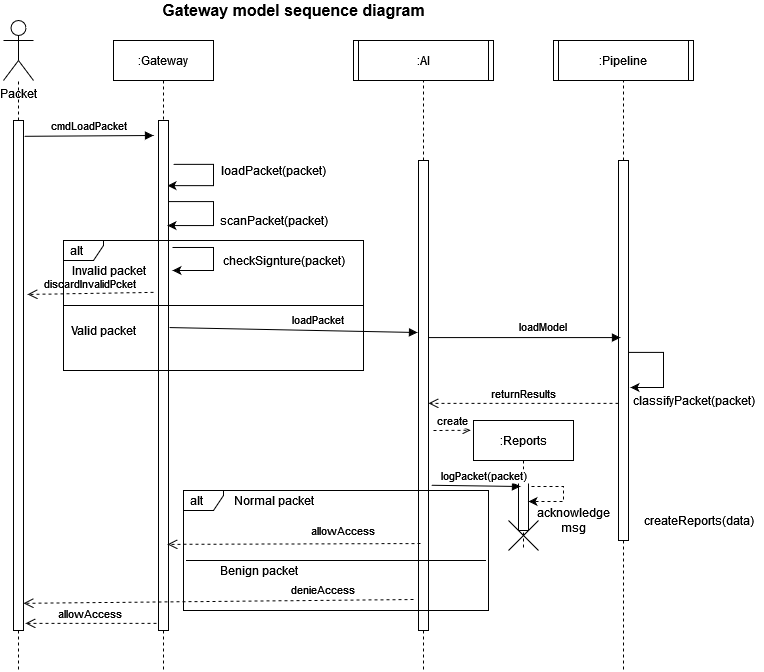

The diagram above was exported from draw.io. Its source (the exported page's mxGraphModel, read from the mxfile embedded in the PNG):
<mxGraphModel dx="842" dy="479" grid="1" gridSize="10" guides="1" tooltips="1" connect="1" arrows="1" fold="1" page="1" pageScale="1" pageWidth="850" pageHeight="1100" math="0" shadow="0">
  <root>
    <mxCell id="0" />
    <mxCell id="1" parent="0" />
    <mxCell id="k-gmk1bNkaWsz4GSu1iv-1" value=":Gateway" style="shape=umlLifeline;perimeter=lifelinePerimeter;container=1;collapsible=0;recursiveResize=0;rounded=0;shadow=0;strokeWidth=1;" vertex="1" parent="1">
      <mxGeometry x="220" y="90" width="100" height="590" as="geometry" />
    </mxCell>
    <mxCell id="k-gmk1bNkaWsz4GSu1iv-47" value="" style="edgeStyle=elbowEdgeStyle;elbow=horizontal;endArrow=classic;html=1;rounded=0;exitX=1.5;exitY=0.086;exitDx=0;exitDy=0;exitPerimeter=0;entryX=0.54;entryY=0.246;entryDx=0;entryDy=0;entryPerimeter=0;" edge="1" parent="k-gmk1bNkaWsz4GSu1iv-1" source="k-gmk1bNkaWsz4GSu1iv-2" target="k-gmk1bNkaWsz4GSu1iv-1">
      <mxGeometry width="50" height="50" relative="1" as="geometry">
        <mxPoint x="170" y="290" as="sourcePoint" />
        <mxPoint x="220" y="240" as="targetPoint" />
        <Array as="points">
          <mxPoint x="100" y="140" />
          <mxPoint x="100" y="110" />
        </Array>
      </mxGeometry>
    </mxCell>
    <mxCell id="k-gmk1bNkaWsz4GSu1iv-2" value="" style="points=[];perimeter=orthogonalPerimeter;rounded=0;shadow=0;strokeWidth=1;" vertex="1" parent="k-gmk1bNkaWsz4GSu1iv-1">
      <mxGeometry x="45" y="80" width="10" height="510" as="geometry" />
    </mxCell>
    <mxCell id="k-gmk1bNkaWsz4GSu1iv-48" value="" style="edgeStyle=elbowEdgeStyle;elbow=horizontal;endArrow=classic;html=1;rounded=0;exitX=1;exitY=0.159;exitDx=0;exitDy=0;exitPerimeter=0;entryX=0.9;entryY=0.206;entryDx=0;entryDy=0;entryPerimeter=0;" edge="1" parent="k-gmk1bNkaWsz4GSu1iv-1" source="k-gmk1bNkaWsz4GSu1iv-2" target="k-gmk1bNkaWsz4GSu1iv-2">
      <mxGeometry width="50" height="50" relative="1" as="geometry">
        <mxPoint x="170" y="150" as="sourcePoint" />
        <mxPoint x="220" y="100" as="targetPoint" />
        <Array as="points">
          <mxPoint x="100" y="180" />
          <mxPoint x="100" y="190" />
          <mxPoint x="100" y="150" />
        </Array>
      </mxGeometry>
    </mxCell>
    <mxCell id="k-gmk1bNkaWsz4GSu1iv-49" value="" style="edgeStyle=elbowEdgeStyle;elbow=horizontal;endArrow=classic;html=1;rounded=0;exitX=1.4;exitY=0.249;exitDx=0;exitDy=0;exitPerimeter=0;" edge="1" parent="k-gmk1bNkaWsz4GSu1iv-1" source="k-gmk1bNkaWsz4GSu1iv-2">
      <mxGeometry width="50" height="50" relative="1" as="geometry">
        <mxPoint x="200" y="270" as="sourcePoint" />
        <mxPoint x="59" y="230" as="targetPoint" />
        <Array as="points">
          <mxPoint x="100" y="230" />
          <mxPoint x="100" y="200" />
        </Array>
      </mxGeometry>
    </mxCell>
    <mxCell id="k-gmk1bNkaWsz4GSu1iv-7" value="Packet" style="shape=umlActor;verticalLabelPosition=bottom;verticalAlign=top;html=1;outlineConnect=0;" vertex="1" parent="1">
      <mxGeometry x="110" y="70" width="30" height="60" as="geometry" />
    </mxCell>
    <mxCell id="k-gmk1bNkaWsz4GSu1iv-15" style="edgeStyle=orthogonalEdgeStyle;rounded=0;orthogonalLoop=1;jettySize=auto;html=1;endArrow=none;endFill=0;dashed=1;" edge="1" parent="1" source="k-gmk1bNkaWsz4GSu1iv-17" target="k-gmk1bNkaWsz4GSu1iv-7">
      <mxGeometry relative="1" as="geometry">
        <mxPoint x="155" y="170" as="targetPoint" />
      </mxGeometry>
    </mxCell>
    <mxCell id="k-gmk1bNkaWsz4GSu1iv-45" style="edgeStyle=none;rounded=0;orthogonalLoop=1;jettySize=auto;html=1;dashed=1;endArrow=none;endFill=0;" edge="1" parent="1" source="k-gmk1bNkaWsz4GSu1iv-17">
      <mxGeometry relative="1" as="geometry">
        <mxPoint x="125" y="600" as="targetPoint" />
      </mxGeometry>
    </mxCell>
    <mxCell id="k-gmk1bNkaWsz4GSu1iv-90" style="edgeStyle=none;rounded=0;orthogonalLoop=1;jettySize=auto;html=1;dashed=1;endArrow=none;endFill=0;" edge="1" parent="1" source="k-gmk1bNkaWsz4GSu1iv-17">
      <mxGeometry relative="1" as="geometry">
        <mxPoint x="125" y="720" as="targetPoint" />
      </mxGeometry>
    </mxCell>
    <mxCell id="k-gmk1bNkaWsz4GSu1iv-17" value="" style="points=[];perimeter=orthogonalPerimeter;rounded=0;shadow=0;strokeWidth=1;" vertex="1" parent="1">
      <mxGeometry x="120" y="170" width="10" height="510" as="geometry" />
    </mxCell>
    <mxCell id="k-gmk1bNkaWsz4GSu1iv-18" value="cmdLoadPacket" style="verticalAlign=bottom;endArrow=block;shadow=0;strokeWidth=1;exitX=1.1;exitY=0.031;exitDx=0;exitDy=0;exitPerimeter=0;" edge="1" parent="1" source="k-gmk1bNkaWsz4GSu1iv-17">
      <mxGeometry relative="1" as="geometry">
        <mxPoint x="160" y="217" as="sourcePoint" />
        <mxPoint x="260" y="185" as="targetPoint" />
      </mxGeometry>
    </mxCell>
    <mxCell id="k-gmk1bNkaWsz4GSu1iv-25" value="allowAccess" style="verticalAlign=bottom;endArrow=open;dashed=1;endSize=8;exitX=-0.2;exitY=0.986;shadow=0;strokeWidth=1;exitDx=0;exitDy=0;exitPerimeter=0;entryX=1.2;entryY=0.986;entryDx=0;entryDy=0;entryPerimeter=0;" edge="1" parent="1" source="k-gmk1bNkaWsz4GSu1iv-2" target="k-gmk1bNkaWsz4GSu1iv-17">
      <mxGeometry relative="1" as="geometry">
        <mxPoint x="160" y="515" as="targetPoint" />
        <mxPoint x="290" y="489.9999999999993" as="sourcePoint" />
      </mxGeometry>
    </mxCell>
    <mxCell id="k-gmk1bNkaWsz4GSu1iv-19" value="loadPacket" style="verticalAlign=bottom;endArrow=block;shadow=0;strokeWidth=1;entryX=-0.1;entryY=0.366;entryDx=0;entryDy=0;entryPerimeter=0;exitX=1.1;exitY=0.406;exitDx=0;exitDy=0;exitPerimeter=0;" edge="1" parent="1" source="k-gmk1bNkaWsz4GSu1iv-2" target="k-gmk1bNkaWsz4GSu1iv-42">
      <mxGeometry x="0.1992" y="1" relative="1" as="geometry">
        <mxPoint x="290" y="230" as="sourcePoint" />
        <mxPoint x="390" y="430" as="targetPoint" />
        <mxPoint as="offset" />
      </mxGeometry>
    </mxCell>
    <mxCell id="k-gmk1bNkaWsz4GSu1iv-28" value="&lt;font style=&quot;font-size: 16px;&quot;&gt;&lt;b&gt;Gateway model sequence diagram&lt;/b&gt;&lt;/font&gt;" style="text;html=1;align=center;verticalAlign=middle;resizable=0;points=[];autosize=1;strokeColor=none;fillColor=none;" vertex="1" parent="1">
      <mxGeometry x="260" y="50" width="280" height="20" as="geometry" />
    </mxCell>
    <mxCell id="k-gmk1bNkaWsz4GSu1iv-29" value=":Reports" style="shape=umlLifeline;perimeter=lifelinePerimeter;container=1;collapsible=0;recursiveResize=0;rounded=0;shadow=0;strokeWidth=1;" vertex="1" parent="1">
      <mxGeometry x="580" y="470" width="100" height="130" as="geometry" />
    </mxCell>
    <mxCell id="k-gmk1bNkaWsz4GSu1iv-30" value="" style="points=[];perimeter=orthogonalPerimeter;rounded=0;shadow=0;strokeWidth=1;" vertex="1" parent="k-gmk1bNkaWsz4GSu1iv-29">
      <mxGeometry x="45" y="60" width="10" height="50" as="geometry" />
    </mxCell>
    <mxCell id="k-gmk1bNkaWsz4GSu1iv-46" value="" style="shape=umlDestroy;" vertex="1" parent="k-gmk1bNkaWsz4GSu1iv-29">
      <mxGeometry x="35" y="100" width="30" height="30" as="geometry" />
    </mxCell>
    <mxCell id="k-gmk1bNkaWsz4GSu1iv-81" value="" style="edgeStyle=elbowEdgeStyle;elbow=horizontal;endArrow=classic;html=1;rounded=0;dashed=1;exitX=1.3;exitY=0.12;exitDx=0;exitDy=0;exitPerimeter=0;entryX=1;entryY=0.42;entryDx=0;entryDy=0;entryPerimeter=0;" edge="1" parent="k-gmk1bNkaWsz4GSu1iv-29" source="k-gmk1bNkaWsz4GSu1iv-30" target="k-gmk1bNkaWsz4GSu1iv-30">
      <mxGeometry width="50" height="50" relative="1" as="geometry">
        <mxPoint x="50" y="160" as="sourcePoint" />
        <mxPoint x="100" y="110" as="targetPoint" />
        <Array as="points">
          <mxPoint x="90" y="80" />
          <mxPoint x="90" y="66" />
        </Array>
      </mxGeometry>
    </mxCell>
    <mxCell id="k-gmk1bNkaWsz4GSu1iv-34" value="createReports(data)" style="text;html=1;align=center;verticalAlign=middle;resizable=0;points=[];autosize=1;strokeColor=none;fillColor=none;" vertex="1" parent="1">
      <mxGeometry x="740" y="560" width="130" height="20" as="geometry" />
    </mxCell>
    <mxCell id="k-gmk1bNkaWsz4GSu1iv-36" value="discardInvalidPcket" style="verticalAlign=bottom;endArrow=open;dashed=1;endSize=8;shadow=0;strokeWidth=1;exitX=-0.5;exitY=0.337;exitDx=0;exitDy=0;exitPerimeter=0;entryX=1.4;entryY=0.341;entryDx=0;entryDy=0;entryPerimeter=0;" edge="1" parent="1" source="k-gmk1bNkaWsz4GSu1iv-2" target="k-gmk1bNkaWsz4GSu1iv-17">
      <mxGeometry relative="1" as="geometry">
        <mxPoint x="140" y="350" as="targetPoint" />
        <mxPoint x="230" y="350" as="sourcePoint" />
      </mxGeometry>
    </mxCell>
    <mxCell id="k-gmk1bNkaWsz4GSu1iv-40" value=":AI" style="shape=process2;fixedSize=1;size=5;fontStyle=0;" vertex="1" parent="1">
      <mxGeometry x="460" y="90" width="140" height="40" as="geometry" />
    </mxCell>
    <mxCell id="k-gmk1bNkaWsz4GSu1iv-43" style="rounded=0;orthogonalLoop=1;jettySize=auto;html=1;entryX=0.5;entryY=1;entryDx=0;entryDy=0;endArrow=none;endFill=0;dashed=1;" edge="1" parent="1" source="k-gmk1bNkaWsz4GSu1iv-42" target="k-gmk1bNkaWsz4GSu1iv-40">
      <mxGeometry relative="1" as="geometry" />
    </mxCell>
    <mxCell id="k-gmk1bNkaWsz4GSu1iv-88" style="edgeStyle=none;rounded=0;orthogonalLoop=1;jettySize=auto;html=1;dashed=1;endArrow=none;endFill=0;" edge="1" parent="1" source="k-gmk1bNkaWsz4GSu1iv-42">
      <mxGeometry relative="1" as="geometry">
        <mxPoint x="530" y="720" as="targetPoint" />
      </mxGeometry>
    </mxCell>
    <mxCell id="k-gmk1bNkaWsz4GSu1iv-42" value="" style="points=[];perimeter=orthogonalPerimeter;rounded=0;shadow=0;strokeWidth=1;" vertex="1" parent="1">
      <mxGeometry x="525" y="210" width="10" height="470" as="geometry" />
    </mxCell>
    <mxCell id="k-gmk1bNkaWsz4GSu1iv-50" value="alt" style="shape=umlFrame;whiteSpace=wrap;html=1;width=40;height=20;boundedLbl=1;verticalAlign=middle;align=left;spacingLeft=5;" vertex="1" parent="1">
      <mxGeometry x="170" y="290" width="300" height="130" as="geometry" />
    </mxCell>
    <mxCell id="k-gmk1bNkaWsz4GSu1iv-3" value="create" style="verticalAlign=bottom;endArrow=open;shadow=0;strokeWidth=1;entryX=-0.03;entryY=0.075;entryDx=0;entryDy=0;entryPerimeter=0;dashed=1;endFill=0;" edge="1" parent="1" target="k-gmk1bNkaWsz4GSu1iv-29">
      <mxGeometry relative="1" as="geometry">
        <mxPoint x="540" y="480" as="sourcePoint" />
        <mxPoint x="374" y="165" as="targetPoint" />
      </mxGeometry>
    </mxCell>
    <mxCell id="k-gmk1bNkaWsz4GSu1iv-51" value="loadPacket(packet)" style="text;html=1;align=center;verticalAlign=middle;resizable=0;points=[];autosize=1;strokeColor=none;fillColor=none;" vertex="1" parent="1">
      <mxGeometry x="320" y="210" width="120" height="20" as="geometry" />
    </mxCell>
    <mxCell id="k-gmk1bNkaWsz4GSu1iv-52" value="scanPacket(packet)" style="text;html=1;align=center;verticalAlign=middle;resizable=0;points=[];autosize=1;strokeColor=none;fillColor=none;" vertex="1" parent="1">
      <mxGeometry x="320" y="260" width="120" height="20" as="geometry" />
    </mxCell>
    <mxCell id="k-gmk1bNkaWsz4GSu1iv-53" value="checkSignture(packet)" style="text;html=1;align=center;verticalAlign=middle;resizable=0;points=[];autosize=1;strokeColor=none;fillColor=none;" vertex="1" parent="1">
      <mxGeometry x="320" y="300" width="140" height="20" as="geometry" />
    </mxCell>
    <mxCell id="k-gmk1bNkaWsz4GSu1iv-54" value="Invalid packet" style="text;html=1;align=center;verticalAlign=middle;resizable=0;points=[];autosize=1;strokeColor=none;fillColor=none;" vertex="1" parent="1">
      <mxGeometry x="170" y="310" width="90" height="20" as="geometry" />
    </mxCell>
    <mxCell id="k-gmk1bNkaWsz4GSu1iv-55" value="Valid packet" style="text;html=1;align=center;verticalAlign=middle;resizable=0;points=[];autosize=1;strokeColor=none;fillColor=none;" vertex="1" parent="1">
      <mxGeometry x="170" y="370" width="80" height="20" as="geometry" />
    </mxCell>
    <mxCell id="k-gmk1bNkaWsz4GSu1iv-57" value="" style="line;strokeWidth=1;html=1;perimeter=backbonePerimeter;points=[];outlineConnect=0;" vertex="1" parent="1">
      <mxGeometry x="170" y="350" width="300" height="10" as="geometry" />
    </mxCell>
    <mxCell id="k-gmk1bNkaWsz4GSu1iv-60" value="" style="edgeStyle=elbowEdgeStyle;elbow=horizontal;endArrow=classic;html=1;rounded=0;exitX=1;exitY=0.505;exitDx=0;exitDy=0;exitPerimeter=0;entryX=0.05;entryY=-0.15;entryDx=0;entryDy=0;entryPerimeter=0;" edge="1" parent="1" source="k-gmk1bNkaWsz4GSu1iv-66" target="k-gmk1bNkaWsz4GSu1iv-69">
      <mxGeometry width="50" height="50" relative="1" as="geometry">
        <mxPoint x="380" y="560" as="sourcePoint" />
        <mxPoint x="430" y="510" as="targetPoint" />
        <Array as="points">
          <mxPoint x="770" y="430" />
          <mxPoint x="770" y="410" />
        </Array>
      </mxGeometry>
    </mxCell>
    <mxCell id="k-gmk1bNkaWsz4GSu1iv-65" value=":Pipeline" style="shape=process2;fixedSize=1;size=5;fontStyle=0;" vertex="1" parent="1">
      <mxGeometry x="660" y="90" width="140" height="40" as="geometry" />
    </mxCell>
    <mxCell id="k-gmk1bNkaWsz4GSu1iv-68" style="edgeStyle=none;rounded=0;orthogonalLoop=1;jettySize=auto;html=1;entryX=0.5;entryY=1;entryDx=0;entryDy=0;endArrow=none;endFill=0;dashed=1;" edge="1" parent="1" source="k-gmk1bNkaWsz4GSu1iv-66" target="k-gmk1bNkaWsz4GSu1iv-65">
      <mxGeometry relative="1" as="geometry" />
    </mxCell>
    <mxCell id="k-gmk1bNkaWsz4GSu1iv-87" style="edgeStyle=none;rounded=0;orthogonalLoop=1;jettySize=auto;html=1;dashed=1;endArrow=none;endFill=0;" edge="1" parent="1" source="k-gmk1bNkaWsz4GSu1iv-66">
      <mxGeometry relative="1" as="geometry">
        <mxPoint x="730" y="720" as="targetPoint" />
      </mxGeometry>
    </mxCell>
    <mxCell id="k-gmk1bNkaWsz4GSu1iv-66" value="" style="points=[];perimeter=orthogonalPerimeter;rounded=0;shadow=0;strokeWidth=1;" vertex="1" parent="1">
      <mxGeometry x="725" y="210" width="10" height="380" as="geometry" />
    </mxCell>
    <mxCell id="k-gmk1bNkaWsz4GSu1iv-67" value="loadModel" style="verticalAlign=bottom;endArrow=block;shadow=0;strokeWidth=1;entryX=0.2;entryY=0.466;entryDx=0;entryDy=0;entryPerimeter=0;" edge="1" parent="1" source="k-gmk1bNkaWsz4GSu1iv-42" target="k-gmk1bNkaWsz4GSu1iv-66">
      <mxGeometry x="0.1992" y="1" relative="1" as="geometry">
        <mxPoint x="540" y="389.99999999999994" as="sourcePoint" />
        <mxPoint x="792" y="390.09" as="targetPoint" />
        <mxPoint as="offset" />
      </mxGeometry>
    </mxCell>
    <mxCell id="k-gmk1bNkaWsz4GSu1iv-69" value="classifyPacket(packet)" style="text;html=1;align=center;verticalAlign=middle;resizable=0;points=[];autosize=1;strokeColor=none;fillColor=none;" vertex="1" parent="1">
      <mxGeometry x="730" y="440" width="140" height="20" as="geometry" />
    </mxCell>
    <mxCell id="k-gmk1bNkaWsz4GSu1iv-73" value="alt" style="shape=umlFrame;whiteSpace=wrap;html=1;width=40;height=20;boundedLbl=1;verticalAlign=middle;align=left;spacingLeft=5;" vertex="1" parent="1">
      <mxGeometry x="290" y="540" width="305" height="120" as="geometry" />
    </mxCell>
    <mxCell id="k-gmk1bNkaWsz4GSu1iv-70" value="returnResults" style="verticalAlign=bottom;endArrow=open;dashed=1;endSize=8;shadow=0;strokeWidth=1;exitX=0;exitY=0.639;exitDx=0;exitDy=0;exitPerimeter=0;" edge="1" parent="1" source="k-gmk1bNkaWsz4GSu1iv-66" target="k-gmk1bNkaWsz4GSu1iv-42">
      <mxGeometry relative="1" as="geometry">
        <mxPoint x="540" y="460" as="targetPoint" />
        <mxPoint x="720" y="480" as="sourcePoint" />
      </mxGeometry>
    </mxCell>
    <mxCell id="k-gmk1bNkaWsz4GSu1iv-75" value="" style="line;strokeWidth=1;html=1;perimeter=backbonePerimeter;points=[];outlineConnect=0;" vertex="1" parent="1">
      <mxGeometry x="292.5" y="605" width="300" height="10" as="geometry" />
    </mxCell>
    <mxCell id="k-gmk1bNkaWsz4GSu1iv-78" value="Normal packet" style="text;html=1;align=center;verticalAlign=middle;resizable=0;points=[];autosize=1;strokeColor=none;fillColor=none;" vertex="1" parent="1">
      <mxGeometry x="330" y="540" width="100" height="20" as="geometry" />
    </mxCell>
    <mxCell id="k-gmk1bNkaWsz4GSu1iv-79" value="Benign packet" style="text;html=1;align=center;verticalAlign=middle;resizable=0;points=[];autosize=1;strokeColor=none;fillColor=none;" vertex="1" parent="1">
      <mxGeometry x="320" y="610" width="90" height="20" as="geometry" />
    </mxCell>
    <mxCell id="k-gmk1bNkaWsz4GSu1iv-80" value="logPacket(packet)" style="verticalAlign=bottom;endArrow=block;shadow=0;strokeWidth=1;entryX=0.2;entryY=0.12;entryDx=0;entryDy=0;entryPerimeter=0;exitX=1.3;exitY=0.691;exitDx=0;exitDy=0;exitPerimeter=0;" edge="1" parent="1" source="k-gmk1bNkaWsz4GSu1iv-42" target="k-gmk1bNkaWsz4GSu1iv-30">
      <mxGeometry x="0.1992" y="1" relative="1" as="geometry">
        <mxPoint x="490" y="510" as="sourcePoint" />
        <mxPoint x="683" y="513.24" as="targetPoint" />
        <mxPoint as="offset" />
      </mxGeometry>
    </mxCell>
    <mxCell id="k-gmk1bNkaWsz4GSu1iv-82" value="&lt;div&gt;acknowledge&lt;/div&gt;&lt;div&gt;msg&lt;br&gt;&lt;/div&gt;" style="text;html=1;align=center;verticalAlign=middle;resizable=0;points=[];autosize=1;strokeColor=none;fillColor=none;" vertex="1" parent="1">
      <mxGeometry x="635" y="555" width="90" height="30" as="geometry" />
    </mxCell>
    <mxCell id="k-gmk1bNkaWsz4GSu1iv-85" value="allowAccess" style="verticalAlign=bottom;endArrow=open;dashed=1;endSize=8;shadow=0;strokeWidth=1;exitX=0.2;exitY=0.815;exitDx=0;exitDy=0;exitPerimeter=0;entryX=0.54;entryY=0.854;entryDx=0;entryDy=0;entryPerimeter=0;" edge="1" parent="1" source="k-gmk1bNkaWsz4GSu1iv-42" target="k-gmk1bNkaWsz4GSu1iv-1">
      <mxGeometry x="-0.3914" y="-3" relative="1" as="geometry">
        <mxPoint x="350" y="720" as="targetPoint" />
        <mxPoint x="570" y="690" as="sourcePoint" />
        <mxPoint as="offset" />
      </mxGeometry>
    </mxCell>
    <mxCell id="k-gmk1bNkaWsz4GSu1iv-86" value="denieAccess" style="verticalAlign=bottom;endArrow=open;dashed=1;endSize=8;shadow=0;strokeWidth=1;entryX=1;entryY=0.929;entryDx=0;entryDy=0;entryPerimeter=0;" edge="1" parent="1">
      <mxGeometry x="-0.5385" y="-1" relative="1" as="geometry">
        <mxPoint x="130" y="652.79" as="targetPoint" />
        <mxPoint x="520" y="649" as="sourcePoint" />
        <mxPoint as="offset" />
      </mxGeometry>
    </mxCell>
    <mxCell id="k-gmk1bNkaWsz4GSu1iv-89" style="edgeStyle=none;rounded=0;orthogonalLoop=1;jettySize=auto;html=1;dashed=1;endArrow=none;endFill=0;" edge="1" parent="1" source="k-gmk1bNkaWsz4GSu1iv-2">
      <mxGeometry relative="1" as="geometry">
        <mxPoint x="270" y="720" as="targetPoint" />
      </mxGeometry>
    </mxCell>
  </root>
</mxGraphModel>